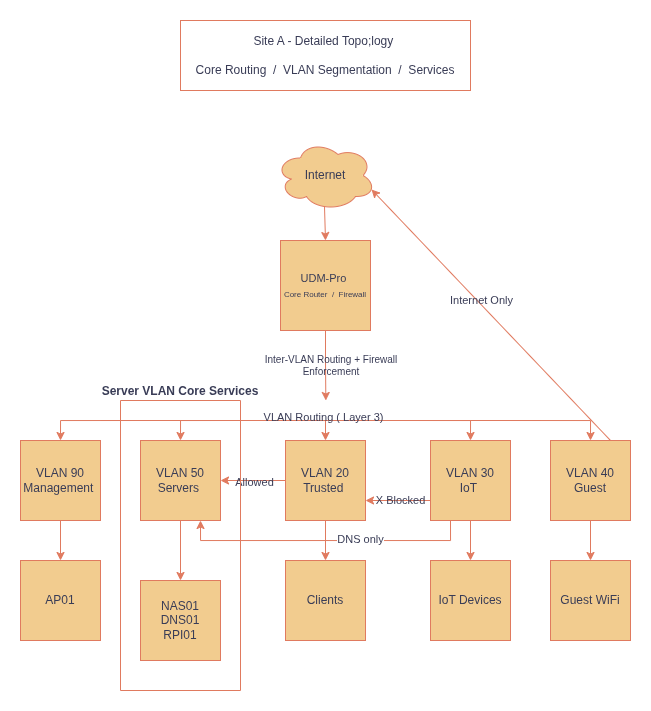

The diagram above was exported from draw.io. Its source (the exported page's mxGraphModel, read from the mxfile embedded in the PNG):
<mxGraphModel dx="629" dy="387" grid="1" gridSize="10" guides="1" tooltips="1" connect="1" arrows="1" fold="1" page="1" pageScale="1" pageWidth="850" pageHeight="1100" math="0" shadow="0">
  <root>
    <mxCell id="0" />
    <mxCell id="1" parent="0" />
    <mxCell id="MMUeOmoeNvi7ICiWO_-z-1" parent="1" style="text;html=1;whiteSpace=wrap;strokeColor=#E07A5F;fillColor=none;align=center;verticalAlign=middle;rounded=0;labelBackgroundColor=none;fontColor=#393C56;" value="Site A - Detailed Topo;logy&amp;nbsp;&lt;div&gt;&lt;br&gt;&lt;div&gt;Core Routing&amp;nbsp; /&amp;nbsp; VLAN Segmentation&amp;nbsp; /&amp;nbsp; Services&lt;/div&gt;&lt;/div&gt;" vertex="1">
      <mxGeometry height="70" width="290" x="280" y="40" as="geometry" />
    </mxCell>
    <mxCell id="MMUeOmoeNvi7ICiWO_-z-31" edge="1" parent="1" style="edgeStyle=orthogonalEdgeStyle;rounded=0;orthogonalLoop=1;jettySize=auto;html=1;exitX=0.5;exitY=0;exitDx=0;exitDy=0;entryX=0.5;entryY=0;entryDx=0;entryDy=0;labelBackgroundColor=none;strokeColor=#E07A5F;fontColor=default;" target="MMUeOmoeNvi7ICiWO_-z-5">
      <mxGeometry relative="1" as="geometry">
        <mxPoint x="258" y="440" as="sourcePoint" />
      </mxGeometry>
    </mxCell>
    <mxCell id="MMUeOmoeNvi7ICiWO_-z-38" edge="1" parent="1" source="MMUeOmoeNvi7ICiWO_-z-5" style="edgeStyle=orthogonalEdgeStyle;rounded=0;orthogonalLoop=1;jettySize=auto;html=1;exitX=0.5;exitY=1;exitDx=0;exitDy=0;entryX=0.5;entryY=0;entryDx=0;entryDy=0;labelBackgroundColor=none;strokeColor=#E07A5F;fontColor=default;" target="MMUeOmoeNvi7ICiWO_-z-10">
      <mxGeometry relative="1" as="geometry" />
    </mxCell>
    <mxCell id="MMUeOmoeNvi7ICiWO_-z-5" parent="1" style="rounded=0;whiteSpace=wrap;html=1;labelBackgroundColor=none;fillColor=#F2CC8F;strokeColor=#E07A5F;fontColor=#393C56;" value="VLAN 90&lt;div&gt;Management&amp;nbsp;&lt;/div&gt;" vertex="1">
      <mxGeometry height="80" width="80" x="120" y="460" as="geometry" />
    </mxCell>
    <mxCell id="MMUeOmoeNvi7ICiWO_-z-33" edge="1" parent="1" style="edgeStyle=orthogonalEdgeStyle;rounded=0;orthogonalLoop=1;jettySize=auto;html=1;exitX=0.5;exitY=0;exitDx=0;exitDy=0;entryX=0.5;entryY=0;entryDx=0;entryDy=0;labelBackgroundColor=none;strokeColor=#E07A5F;fontColor=default;" target="MMUeOmoeNvi7ICiWO_-z-6">
      <mxGeometry relative="1" as="geometry">
        <mxPoint x="338" y="440" as="sourcePoint" />
      </mxGeometry>
    </mxCell>
    <mxCell id="MMUeOmoeNvi7ICiWO_-z-39" edge="1" parent="1" source="MMUeOmoeNvi7ICiWO_-z-6" style="edgeStyle=orthogonalEdgeStyle;rounded=0;orthogonalLoop=1;jettySize=auto;html=1;exitX=0.5;exitY=1;exitDx=0;exitDy=0;entryX=0.5;entryY=0;entryDx=0;entryDy=0;labelBackgroundColor=none;strokeColor=#E07A5F;fontColor=default;" target="MMUeOmoeNvi7ICiWO_-z-11">
      <mxGeometry relative="1" as="geometry" />
    </mxCell>
    <mxCell id="MMUeOmoeNvi7ICiWO_-z-43" edge="1" parent="1" source="MMUeOmoeNvi7ICiWO_-z-7" style="edgeStyle=orthogonalEdgeStyle;rounded=0;orthogonalLoop=1;jettySize=auto;html=1;labelBackgroundColor=none;strokeColor=#E07A5F;fontColor=default;" target="MMUeOmoeNvi7ICiWO_-z-6" value="">
      <mxGeometry relative="1" as="geometry" />
    </mxCell>
    <mxCell id="MMUeOmoeNvi7ICiWO_-z-44" connectable="0" parent="MMUeOmoeNvi7ICiWO_-z-43" style="edgeLabel;html=1;align=center;verticalAlign=middle;resizable=0;points=[];labelBackgroundColor=none;fontColor=#393C56;" value="Allowed" vertex="1">
      <mxGeometry relative="1" x="-0.046" y="2" as="geometry">
        <mxPoint as="offset" />
      </mxGeometry>
    </mxCell>
    <mxCell id="MMUeOmoeNvi7ICiWO_-z-6" parent="1" style="rounded=0;whiteSpace=wrap;html=1;labelBackgroundColor=none;fillColor=#F2CC8F;strokeColor=#E07A5F;fontColor=#393C56;" value="VLAN 50&lt;div&gt;Servers&amp;nbsp;&lt;/div&gt;" vertex="1">
      <mxGeometry height="80" width="80" x="240" y="460" as="geometry" />
    </mxCell>
    <mxCell id="MMUeOmoeNvi7ICiWO_-z-34" edge="1" parent="1" style="edgeStyle=orthogonalEdgeStyle;rounded=0;orthogonalLoop=1;jettySize=auto;html=1;exitX=0.5;exitY=0;exitDx=0;exitDy=0;entryX=0.5;entryY=0;entryDx=0;entryDy=0;labelBackgroundColor=none;strokeColor=#E07A5F;fontColor=default;" target="MMUeOmoeNvi7ICiWO_-z-7">
      <mxGeometry relative="1" as="geometry">
        <mxPoint x="418" y="440" as="sourcePoint" />
      </mxGeometry>
    </mxCell>
    <mxCell id="MMUeOmoeNvi7ICiWO_-z-40" edge="1" parent="1" source="MMUeOmoeNvi7ICiWO_-z-7" style="edgeStyle=orthogonalEdgeStyle;rounded=0;orthogonalLoop=1;jettySize=auto;html=1;exitX=0.5;exitY=1;exitDx=0;exitDy=0;entryX=0.5;entryY=0;entryDx=0;entryDy=0;labelBackgroundColor=none;strokeColor=#E07A5F;fontColor=default;" target="MMUeOmoeNvi7ICiWO_-z-12">
      <mxGeometry relative="1" as="geometry" />
    </mxCell>
    <mxCell id="MMUeOmoeNvi7ICiWO_-z-35" edge="1" parent="1" style="edgeStyle=orthogonalEdgeStyle;rounded=0;orthogonalLoop=1;jettySize=auto;html=1;exitX=0.5;exitY=0;exitDx=0;exitDy=0;entryX=0.5;entryY=0;entryDx=0;entryDy=0;labelBackgroundColor=none;strokeColor=#E07A5F;fontColor=default;" target="MMUeOmoeNvi7ICiWO_-z-8">
      <mxGeometry relative="1" as="geometry">
        <mxPoint x="498" y="440" as="sourcePoint" />
      </mxGeometry>
    </mxCell>
    <mxCell id="MMUeOmoeNvi7ICiWO_-z-41" edge="1" parent="1" source="MMUeOmoeNvi7ICiWO_-z-8" style="edgeStyle=orthogonalEdgeStyle;rounded=0;orthogonalLoop=1;jettySize=auto;html=1;labelBackgroundColor=none;strokeColor=#E07A5F;fontColor=default;" target="MMUeOmoeNvi7ICiWO_-z-13" value="">
      <mxGeometry relative="1" as="geometry" />
    </mxCell>
    <mxCell id="MMUeOmoeNvi7ICiWO_-z-48" edge="1" parent="1" source="MMUeOmoeNvi7ICiWO_-z-8" style="edgeStyle=orthogonalEdgeStyle;rounded=0;orthogonalLoop=1;jettySize=auto;html=1;exitX=0;exitY=0.75;exitDx=0;exitDy=0;entryX=1;entryY=0.75;entryDx=0;entryDy=0;labelBackgroundColor=none;strokeColor=#E07A5F;fontColor=default;" target="MMUeOmoeNvi7ICiWO_-z-7">
      <mxGeometry relative="1" as="geometry" />
    </mxCell>
    <mxCell id="MMUeOmoeNvi7ICiWO_-z-49" connectable="0" parent="MMUeOmoeNvi7ICiWO_-z-48" style="edgeLabel;html=1;align=center;verticalAlign=middle;resizable=0;points=[];labelBackgroundColor=none;fontColor=#393C56;" value="X Blocked" vertex="1">
      <mxGeometry relative="1" x="0.3978" y="-2" as="geometry">
        <mxPoint x="15" y="2" as="offset" />
      </mxGeometry>
    </mxCell>
    <mxCell id="MMUeOmoeNvi7ICiWO_-z-62" edge="1" parent="1" source="MMUeOmoeNvi7ICiWO_-z-8" style="edgeStyle=orthogonalEdgeStyle;rounded=0;orthogonalLoop=1;jettySize=auto;html=1;exitX=0.25;exitY=1;exitDx=0;exitDy=0;entryX=0.75;entryY=1;entryDx=0;entryDy=0;strokeColor=#E07A5F;fontColor=#393C56;fillColor=#F2CC8F;" target="MMUeOmoeNvi7ICiWO_-z-6">
      <mxGeometry relative="1" as="geometry" />
    </mxCell>
    <mxCell id="MMUeOmoeNvi7ICiWO_-z-63" connectable="0" parent="MMUeOmoeNvi7ICiWO_-z-62" style="edgeLabel;html=1;align=center;verticalAlign=middle;resizable=0;points=[];strokeColor=#E07A5F;fontColor=#393C56;fillColor=#F2CC8F;" value="DNS only" vertex="1">
      <mxGeometry relative="1" x="-0.2397" y="-1" as="geometry">
        <mxPoint as="offset" />
      </mxGeometry>
    </mxCell>
    <mxCell id="MMUeOmoeNvi7ICiWO_-z-8" parent="1" style="rounded=0;whiteSpace=wrap;html=1;labelBackgroundColor=none;fillColor=#F2CC8F;strokeColor=#E07A5F;fontColor=#393C56;" value="VLAN 30&lt;div&gt;IoT&amp;nbsp;&lt;/div&gt;" vertex="1">
      <mxGeometry height="80" width="80" x="530" y="460" as="geometry" />
    </mxCell>
    <mxCell id="MMUeOmoeNvi7ICiWO_-z-36" edge="1" parent="1" style="edgeStyle=orthogonalEdgeStyle;rounded=0;orthogonalLoop=1;jettySize=auto;html=1;exitX=0.5;exitY=0;exitDx=0;exitDy=0;entryX=0.5;entryY=0;entryDx=0;entryDy=0;labelBackgroundColor=none;strokeColor=#E07A5F;fontColor=default;" target="MMUeOmoeNvi7ICiWO_-z-9">
      <mxGeometry relative="1" as="geometry">
        <mxPoint x="578" y="440" as="sourcePoint" />
      </mxGeometry>
    </mxCell>
    <mxCell id="MMUeOmoeNvi7ICiWO_-z-42" edge="1" parent="1" source="MMUeOmoeNvi7ICiWO_-z-9" style="edgeStyle=orthogonalEdgeStyle;rounded=0;orthogonalLoop=1;jettySize=auto;html=1;labelBackgroundColor=none;strokeColor=#E07A5F;fontColor=default;" target="MMUeOmoeNvi7ICiWO_-z-16" value="">
      <mxGeometry relative="1" as="geometry" />
    </mxCell>
    <mxCell id="MMUeOmoeNvi7ICiWO_-z-9" parent="1" style="rounded=0;whiteSpace=wrap;html=1;labelBackgroundColor=none;fillColor=#F2CC8F;strokeColor=#E07A5F;fontColor=#393C56;" value="VLAN 40&lt;div&gt;Guest&lt;/div&gt;" vertex="1">
      <mxGeometry height="80" width="80" x="650" y="460" as="geometry" />
    </mxCell>
    <mxCell id="MMUeOmoeNvi7ICiWO_-z-10" parent="1" style="whiteSpace=wrap;html=1;aspect=fixed;labelBackgroundColor=none;fillColor=#F2CC8F;strokeColor=#E07A5F;fontColor=#393C56;" value="AP01" vertex="1">
      <mxGeometry height="80" width="80" x="120" y="580" as="geometry" />
    </mxCell>
    <mxCell id="MMUeOmoeNvi7ICiWO_-z-12" parent="1" style="whiteSpace=wrap;html=1;aspect=fixed;labelBackgroundColor=none;fillColor=#F2CC8F;strokeColor=#E07A5F;fontColor=#393C56;" value="Clients" vertex="1">
      <mxGeometry height="80" width="80" x="385" y="580" as="geometry" />
    </mxCell>
    <mxCell id="MMUeOmoeNvi7ICiWO_-z-13" parent="1" style="whiteSpace=wrap;html=1;aspect=fixed;labelBackgroundColor=none;fillColor=#F2CC8F;strokeColor=#E07A5F;fontColor=#393C56;" value="IoT Devices" vertex="1">
      <mxGeometry height="80" width="80" x="530" y="580" as="geometry" />
    </mxCell>
    <mxCell id="MMUeOmoeNvi7ICiWO_-z-16" parent="1" style="whiteSpace=wrap;html=1;aspect=fixed;labelBackgroundColor=none;fillColor=#F2CC8F;strokeColor=#E07A5F;fontColor=#393C56;" value="Guest WiFi" vertex="1">
      <mxGeometry height="80" width="80" x="650" y="580" as="geometry" />
    </mxCell>
    <mxCell id="MMUeOmoeNvi7ICiWO_-z-25" edge="1" parent="1" source="MMUeOmoeNvi7ICiWO_-z-21" style="rounded=0;orthogonalLoop=1;jettySize=auto;html=1;exitX=0.49;exitY=0.943;exitDx=0;exitDy=0;exitPerimeter=0;entryX=0.5;entryY=0;entryDx=0;entryDy=0;curved=1;labelBackgroundColor=none;strokeColor=#E07A5F;fontColor=default;">
      <mxGeometry relative="1" as="geometry">
        <mxPoint x="425" y="260" as="targetPoint" />
      </mxGeometry>
    </mxCell>
    <mxCell id="MMUeOmoeNvi7ICiWO_-z-21" parent="1" style="ellipse;shape=cloud;whiteSpace=wrap;html=1;movable=1;resizable=1;rotatable=1;deletable=1;editable=1;locked=0;connectable=1;labelBackgroundColor=none;fillColor=#F2CC8F;strokeColor=#E07A5F;fontColor=#393C56;" value="Internet" vertex="1">
      <mxGeometry height="70" width="100" x="375" y="160" as="geometry" />
    </mxCell>
    <mxCell id="MMUeOmoeNvi7ICiWO_-z-28" edge="1" parent="1" style="edgeStyle=orthogonalEdgeStyle;rounded=0;orthogonalLoop=1;jettySize=auto;html=1;exitX=0.5;exitY=1;exitDx=0;exitDy=0;labelBackgroundColor=none;strokeColor=#E07A5F;fontColor=default;">
      <mxGeometry relative="1" as="geometry">
        <mxPoint x="425" y="340" as="sourcePoint" />
        <mxPoint x="425.33333333333337" y="420" as="targetPoint" />
      </mxGeometry>
    </mxCell>
    <mxCell id="MMUeOmoeNvi7ICiWO_-z-26" edge="1" parent="1" style="endArrow=none;html=1;rounded=0;labelBackgroundColor=none;strokeColor=#E07A5F;fontColor=default;" value="">
      <mxGeometry height="50" relative="1" width="50" as="geometry">
        <mxPoint x="200" y="440" as="sourcePoint" />
        <mxPoint x="640" y="440" as="targetPoint" />
      </mxGeometry>
    </mxCell>
    <mxCell id="MMUeOmoeNvi7ICiWO_-z-27" connectable="0" parent="MMUeOmoeNvi7ICiWO_-z-26" style="edgeLabel;html=1;align=center;verticalAlign=middle;resizable=0;points=[];labelBackgroundColor=none;fontColor=#393C56;" value="VLAN Routing ( Layer 3)" vertex="1">
      <mxGeometry relative="1" x="0.0091" y="3" as="geometry">
        <mxPoint as="offset" />
      </mxGeometry>
    </mxCell>
    <mxCell id="MMUeOmoeNvi7ICiWO_-z-50" edge="1" parent="1" source="MMUeOmoeNvi7ICiWO_-z-9" style="rounded=0;orthogonalLoop=1;jettySize=auto;html=1;exitX=0.75;exitY=0;exitDx=0;exitDy=0;entryX=0.96;entryY=0.7;entryDx=0;entryDy=0;entryPerimeter=0;labelBackgroundColor=none;strokeColor=#E07A5F;fontColor=default;" target="MMUeOmoeNvi7ICiWO_-z-21">
      <mxGeometry relative="1" as="geometry" />
    </mxCell>
    <mxCell id="MMUeOmoeNvi7ICiWO_-z-54" connectable="0" parent="MMUeOmoeNvi7ICiWO_-z-50" style="edgeLabel;html=1;align=center;verticalAlign=middle;resizable=0;points=[];labelBackgroundColor=none;fontColor=#393C56;" value="Internet Only" vertex="1">
      <mxGeometry relative="1" x="0.1021" y="-3" as="geometry">
        <mxPoint as="offset" />
      </mxGeometry>
    </mxCell>
    <mxCell id="MMUeOmoeNvi7ICiWO_-z-55" parent="1" style="swimlane;startSize=0;verticalAlign=bottom;labelBackgroundColor=none;fillColor=#F2CC8F;strokeColor=#E07A5F;fontColor=#393C56;" value="Server VLAN Core Services" vertex="1">
      <mxGeometry height="290" width="120" x="220" y="420" as="geometry">
        <mxRectangle height="30" width="190" x="220" y="420" as="alternateBounds" />
      </mxGeometry>
    </mxCell>
    <mxCell id="MMUeOmoeNvi7ICiWO_-z-11" parent="MMUeOmoeNvi7ICiWO_-z-55" style="whiteSpace=wrap;html=1;aspect=fixed;labelBackgroundColor=none;fillColor=#F2CC8F;strokeColor=#E07A5F;fontColor=#393C56;" value="NAS01&lt;div&gt;DNS01&lt;/div&gt;&lt;div&gt;RPI01&lt;/div&gt;" vertex="1">
      <mxGeometry height="80" width="80" x="20" y="180" as="geometry" />
    </mxCell>
    <mxCell id="MMUeOmoeNvi7ICiWO_-z-57" parent="1" style="text;html=1;whiteSpace=wrap;strokeColor=none;fillColor=none;align=center;verticalAlign=middle;rounded=0;fontSize=10;labelBackgroundColor=none;fontColor=#393C56;" value="Inter-VLAN Routing + Firewall Enforcement" vertex="1">
      <mxGeometry height="30" width="162" x="350" y="370" as="geometry" />
    </mxCell>
    <mxCell id="MMUeOmoeNvi7ICiWO_-z-7" parent="1" style="rounded=0;whiteSpace=wrap;html=1;labelBackgroundColor=none;fillColor=#F2CC8F;strokeColor=#E07A5F;fontColor=#393C56;" value="VLAN 20&lt;div&gt;Trusted&amp;nbsp;&lt;/div&gt;" vertex="1">
      <mxGeometry height="80" width="80" x="385" y="460" as="geometry" />
    </mxCell>
    <mxCell id="MMUeOmoeNvi7ICiWO_-z-64" parent="1" style="whiteSpace=wrap;html=1;aspect=fixed;strokeColor=#E07A5F;fontColor=#393C56;fillColor=#F2CC8F;" value="&lt;font style=&quot;font-size: 11px;&quot;&gt;UDM-Pro&amp;nbsp;&lt;/font&gt;&lt;div&gt;&lt;font style=&quot;font-size: 8px;&quot;&gt;Core Router&amp;nbsp; /&amp;nbsp; Firewall&lt;/font&gt;&lt;/div&gt;" vertex="1">
      <mxGeometry height="90" width="90" x="380" y="260" as="geometry" />
    </mxCell>
  </root>
</mxGraphModel>